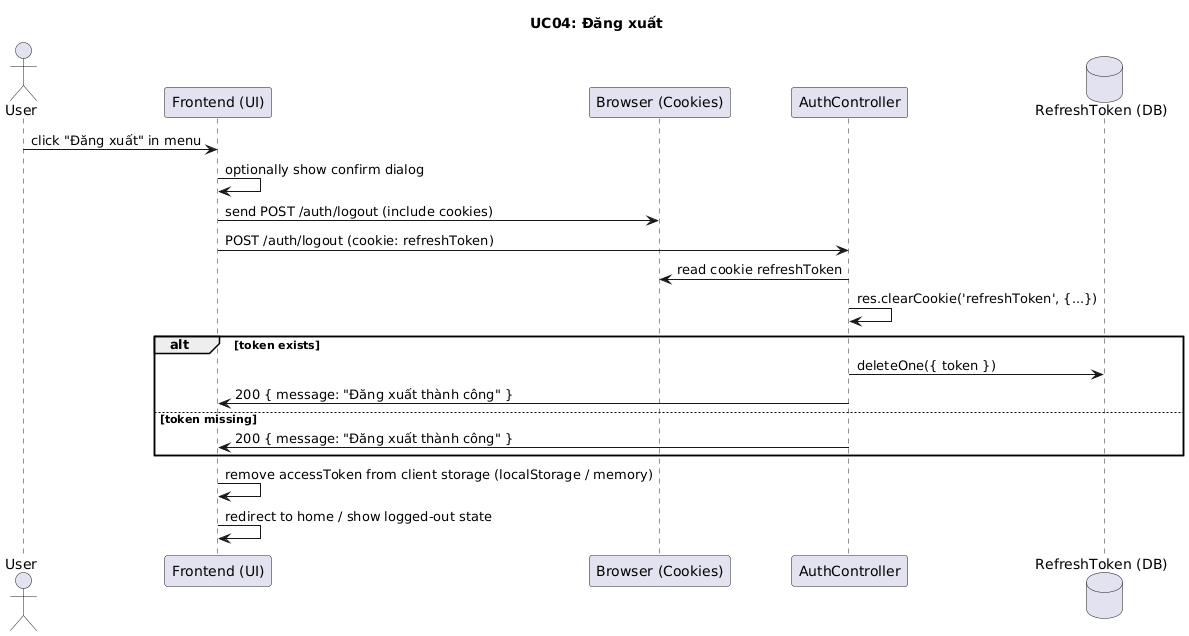

The diagram above was rendered by PlantUML. Its source (embedded in the PNG):
@startuml
title UC04: Đăng xuất

actor User
participant Frontend as "Frontend (UI)"
participant Browser as "Browser (Cookies)"
participant AuthController as "AuthController"
database RefreshTokenDB as "RefreshToken (DB)"

User -> Frontend: click "Đăng xuất" in menu
Frontend -> Frontend: optionally show confirm dialog
Frontend -> Browser: send POST /auth/logout (include cookies)
Frontend -> AuthController: POST /auth/logout (cookie: refreshToken)
AuthController -> Browser: read cookie refreshToken
AuthController -> AuthController: res.clearCookie('refreshToken', {...})
alt token exists
  AuthController -> RefreshTokenDB: deleteOne({ token })
  AuthController -> Frontend: 200 { message: "Đăng xuất thành công" }
else token missing
  AuthController -> Frontend: 200 { message: "Đăng xuất thành công" }
end
Frontend -> Frontend: remove accessToken from client storage (localStorage / memory)
Frontend -> Frontend: redirect to home / show logged-out state
@enduml